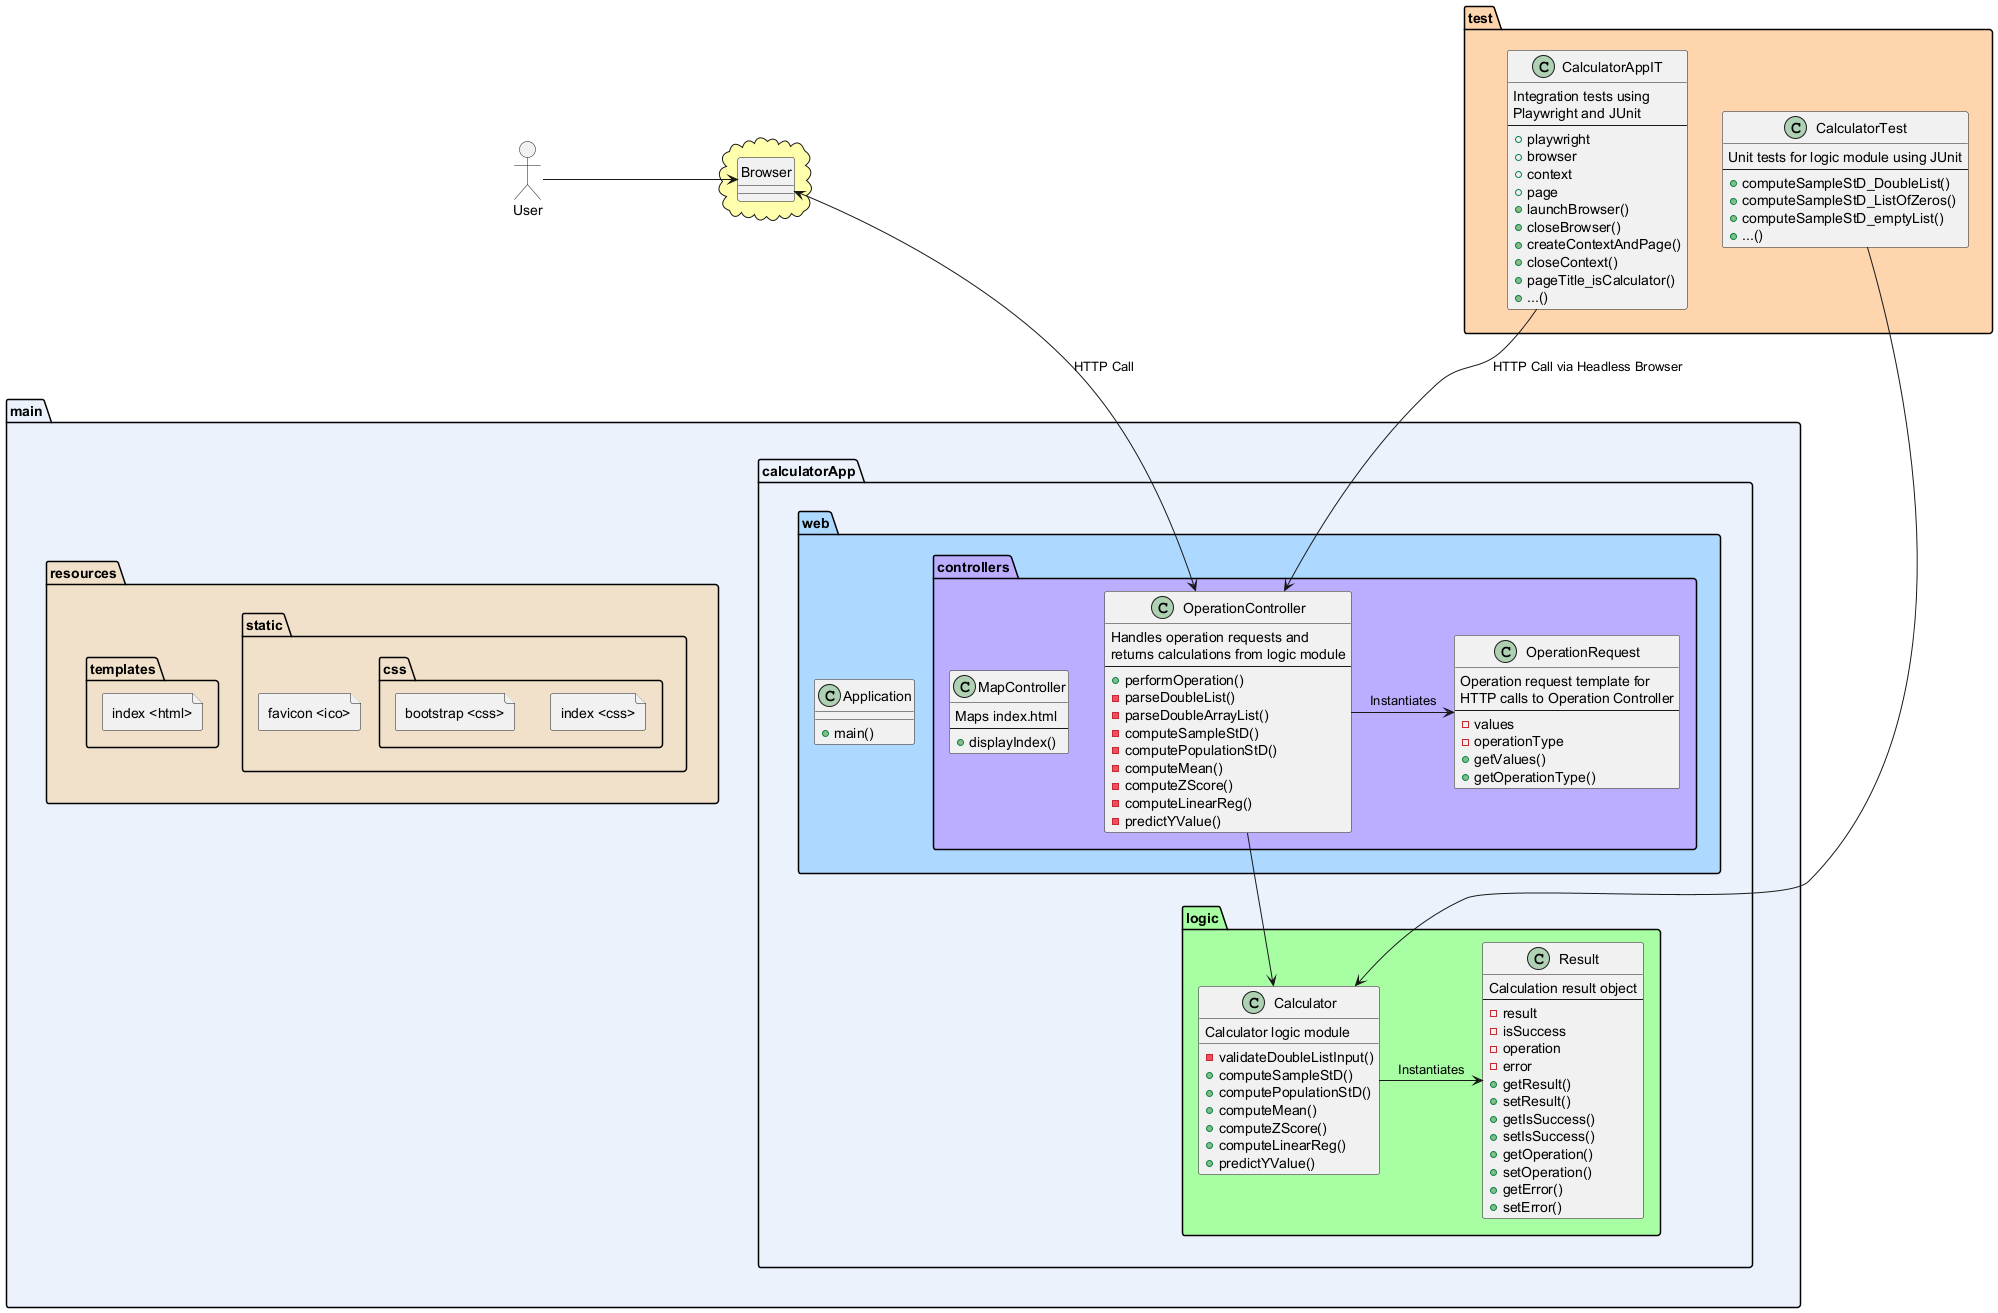

The diagram above was rendered by PlantUML. Its source (embedded in the PNG):
@startuml
allowmixing

package "main" #EBF2FC
{
    folder "resources" #F2E1CA {
        folder "static" {
            folder "css" {
                file "index <css>"
                file "bootstrap <css>"
            }
            file "favicon <ico>"
        }
        folder "templates" {
            file "index <html>"
        }
    }
}

package "main.calculatorApp.logic" #A8FFA3
{
    class Calculator {
        Calculator logic module
        - validateDoubleListInput()
        + computeSampleStD()
        + computePopulationStD()
        + computeMean()
        + computeZScore()
        + computeLinearReg()
        + predictYValue()
    }
    class Result {
        Calculation result object
        --
        - result
        - isSuccess
        - operation
        - error
        + getResult()
        + setResult()
        + getIsSuccess()
        + setIsSuccess()
        + getOperation()
        + setOperation()
        + getError()
        + setError()
    }
}

package "main.calculatorApp.web" #ADD8FF
{
    class Application {
        + main()
    }
}

package "main.calculatorApp.web.controllers" #BBADFF
{
    class MapController {
        Maps index.html
        --
        + displayIndex()
    }
    class OperationRequest {
        Operation request template for 
        HTTP calls to Operation Controller
        --
        - values
        - operationType
        + getValues()
        + getOperationType()
    }
    class OperationController {
        Handles operation requests and
        returns calculations from logic module
        --
        + performOperation()
        - parseDoubleList()
        - parseDoubleArrayList()
        - computeSampleStD()
        - computePopulationStD()
        - computeMean()
        - computeZScore()
        - computeLinearReg()
        - predictYValue()
    }
}

package "test" #FFD5AD
{
  class CalculatorTest {
    Unit tests for logic module using JUnit
    --
    + computeSampleStD_DoubleList()
    + computeSampleStD_ListOfZeros()
    + computeSampleStD_emptyList()
    + ...()
  }
  class CalculatorAppIT {
    Integration tests using
    Playwright and JUnit
    --
    + playwright
    + browser
    + context
    + page
    + launchBrowser()
    + closeBrowser()
    + createContextAndPage()
    + closeContext()
    + pageTitle_isCalculator()
    + ...()
  }    
}


cloud #FFFEAC {
  hide circle
  class Browser
}

actor User

Calculator -> Result : Instantiates
OperationController -> OperationRequest : Instantiates
OperationController --> Calculator
CalculatorAppIT --> OperationController : HTTP Call via Headless Browser 
CalculatorTest --> Calculator

Browser <--> OperationController : HTTP Call
User -> Browser

User -[hidden]-> resources
Browser -[hidden]-> calculatorApp
test -[hidden]-> main

@enduml